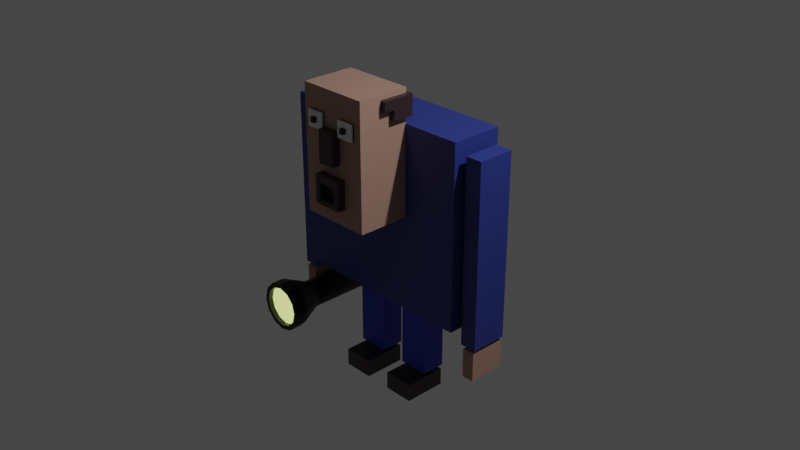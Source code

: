 # Source: Shook.blend  (saved by Blender 2.82.7; exported with 4.5.12 LTS)
import bpy
from mathutils import Matrix  # noqa: F401  (used for matrix-valued properties, if any)

bpy.ops.wm.read_factory_settings(use_empty=True)
scene = bpy.context.scene
scene.name = 'Scene'

# ---- collections
col_collection = bpy.data.collections.new('Collection'); scene.collection.children.link(col_collection)

# ---- materials (node trees are filled in below, after node groups)
mat_blue = bpy.data.materials.new('Blue')
mat_blue.use_transparent_shadow = False
mat_light_flesh = bpy.data.materials.new('light flesh')
mat_light_flesh.use_transparent_shadow = False
mat_pant = bpy.data.materials.new('Pant')
mat_pant.use_transparent_shadow = False
mat_eyes = bpy.data.materials.new('eyes')
mat_eyes.alpha_threshold = 0.0
mat_eyes.use_transparent_shadow = False
mat_eyes.line_color = (0.0, 0.0, 0.0, 1.0)
mat_flashlight = bpy.data.materials.new('Flashlight')
mat_flashlight.use_transparent_shadow = False
mat_light = bpy.data.materials.new('Light')
mat_light.use_transparent_shadow = False
mat_material = bpy.data.materials.new('Material')
mat_material.use_transparent_shadow = False

# ---- material node trees
mat_blue.use_nodes = True; mat_blue.node_tree.nodes.clear()
_N = mat_blue.node_tree.nodes; _L = mat_blue.node_tree.links
n0 = _N.new('ShaderNodeOutputMaterial'); n0.name = 'Material Output'; n0.location = (300, 300)
n1 = _N.new('ShaderNodeBsdfPrincipled'); n1.name = 'Principled BSDF'; n1.location = (10, 300)
n1.distribution = 'GGX'
n1.subsurface_method = 'BURLEY'
n1.inputs[0].default_value = (0.02493, 0.04116, 0.2333, 1.0)
n1.inputs[3].default_value = 1.45
n1.inputs[27].default_value = (0.0, 0.0, 0.0, 1.0)
n1.inputs[28].default_value = 1.0
_L.new(n1.outputs[0], n0.inputs[0])
n0.is_active_output = True
mat_light_flesh.use_nodes = True; mat_light_flesh.node_tree.nodes.clear()
_N = mat_light_flesh.node_tree.nodes; _L = mat_light_flesh.node_tree.links
n0 = _N.new('ShaderNodeOutputMaterial'); n0.name = 'Material Output'; n0.location = (300, 300)
n1 = _N.new('ShaderNodeBsdfPrincipled'); n1.name = 'Principled BSDF'; n1.location = (10, 300)
n1.distribution = 'GGX'
n1.subsurface_method = 'BURLEY'
n1.inputs[0].default_value = (0.4179, 0.247, 0.1916, 1.0)
n1.inputs[3].default_value = 1.45
n1.inputs[27].default_value = (0.0, 0.0, 0.0, 1.0)
n1.inputs[28].default_value = 1.0
_L.new(n1.outputs[0], n0.inputs[0])
n0.is_active_output = True
mat_pant.use_nodes = True; mat_pant.node_tree.nodes.clear()
_N = mat_pant.node_tree.nodes; _L = mat_pant.node_tree.links
n0 = _N.new('ShaderNodeOutputMaterial'); n0.name = 'Material Output'; n0.location = (300, 300)
n1 = _N.new('ShaderNodeBsdfPrincipled'); n1.name = 'Principled BSDF'; n1.location = (10, 300)
n1.distribution = 'GGX'
n1.subsurface_method = 'BURLEY'
n1.inputs[0].default_value = (0.0247, 0.03393, 0.4964, 1.0)
n1.inputs[3].default_value = 1.45
n1.inputs[27].default_value = (0.0, 0.0, 0.0, 1.0)
n1.inputs[28].default_value = 1.0
_L.new(n1.outputs[0], n0.inputs[0])
n0.is_active_output = True
mat_eyes.use_nodes = True; mat_eyes.node_tree.nodes.clear()
_N = mat_eyes.node_tree.nodes; _L = mat_eyes.node_tree.links
n0 = _N.new('ShaderNodeOutputMaterial'); n0.name = 'Material Output'; n0.location = (300, 300)
n1 = _N.new('ShaderNodeBsdfPrincipled'); n1.name = 'Principled BSDF'; n1.location = (10, 300)
n1.distribution = 'GGX'
n1.subsurface_method = 'BURLEY'
n1.inputs[0].default_value = (0.03932, 0.02158, 0.01953, 1.0)
n1.inputs[2].default_value = 0.4
n1.inputs[3].default_value = 1.45
n1.inputs[27].default_value = (0.0, 0.0, 0.0, 1.0)
n1.inputs[28].default_value = 1.0
_L.new(n1.outputs[0], n0.inputs[0])
n0.is_active_output = True
mat_flashlight.use_nodes = True; mat_flashlight.node_tree.nodes.clear()
_N = mat_flashlight.node_tree.nodes; _L = mat_flashlight.node_tree.links
n0 = _N.new('ShaderNodeOutputMaterial'); n0.name = 'Material Output'; n0.location = (300, 300)
n1 = _N.new('ShaderNodeBsdfPrincipled'); n1.name = 'Principled BSDF'; n1.location = (10, 300)
n1.distribution = 'GGX'
n1.subsurface_method = 'BURLEY'
n1.inputs[0].default_value = (0.0, 0.0, 0.0, 1.0)
n1.inputs[3].default_value = 1.45
n1.inputs[27].default_value = (0.0, 0.0, 0.0, 1.0)
n1.inputs[28].default_value = 1.0
_L.new(n1.outputs[0], n0.inputs[0])
n0.is_active_output = True
mat_light.use_nodes = True; mat_light.node_tree.nodes.clear()
_N = mat_light.node_tree.nodes; _L = mat_light.node_tree.links
n0 = _N.new('ShaderNodeOutputMaterial'); n0.name = 'Material Output'; n0.location = (300, 300)
n1 = _N.new('ShaderNodeBsdfPrincipled'); n1.name = 'Principled BSDF'; n1.location = (10, 300)
n1.distribution = 'GGX'
n1.subsurface_method = 'BURLEY'
n1.inputs[3].default_value = 1.45
n1.inputs[27].default_value = (0.848, 1.0, 0.289, 1.0)
n1.inputs[28].default_value = 1.0
_L.new(n1.outputs[0], n0.inputs[0])
n0.is_active_output = True
mat_material.use_nodes = True; mat_material.node_tree.nodes.clear()
_N = mat_material.node_tree.nodes; _L = mat_material.node_tree.links
n0 = _N.new('ShaderNodeOutputMaterial'); n0.name = 'Material Output'; n0.location = (300, 300)
n1 = _N.new('ShaderNodeBsdfPrincipled'); n1.name = 'Principled BSDF'; n1.location = (10, 300)
n1.distribution = 'GGX'
n1.subsurface_method = 'BURLEY'
n1.inputs[0].default_value = (0.0, 0.0, 0.0, 1.0)
n1.inputs[3].default_value = 1.45
n1.inputs[27].default_value = (0.0, 0.0, 0.0, 1.0)
n1.inputs[28].default_value = 1.0
_L.new(n1.outputs[0], n0.inputs[0])
n0.is_active_output = True

# ---- world
world_world = bpy.data.worlds.new('World'); scene.world = world_world
world_world.use_nodes = True; world_world.node_tree.nodes.clear()
_N = world_world.node_tree.nodes; _L = world_world.node_tree.links
n0 = _N.new('ShaderNodeOutputWorld'); n0.name = 'World Output'; n0.location = (300, 300)
n1 = _N.new('ShaderNodeBackground'); n1.name = 'Background'; n1.location = (10, 300)
n1.inputs[0].default_value = (0.05088, 0.05088, 0.05088, 1.0)
_L.new(n1.outputs[0], n0.inputs[0])
n0.is_active_output = True
world_world.color = (0.05088, 0.05088, 0.05088)
world_world.use_sun_shadow = False
world_world.sun_shadow_jitter_overblur = 0.0

# ---- cameras
cam_camera = bpy.data.cameras.new('Camera')
cam_camera.clip_end = 100.0
cam_camera.ortho_scale = 7.314

# ---- lights
light_light = bpy.data.lights.new('Light', 'POINT')
light_light.transmission_factor = 0.0
light_light.energy = 1000.0
light_light.shadow_soft_size = 0.1
light_light.shadow_maximum_resolution = 0.006
light_light.use_absolute_resolution = True

# ---- meshes
me_cube_001 = bpy.data.meshes.new('Cube.001')
me_cube_001.from_pydata([(-1.0, -1.0, -1.0), (-1.0, -1.0, 1.0), (-1.0, 1.0, -1.0), (-1.0, 1.0, 1.0), (1.0, -1.0, -1.0), (1.0, -1.0, 1.0), (1.0, 1.0, -1.0), (1.0, 1.0, 1.0)], [], [(0, 1, 3, 2), (2, 3, 7, 6), (6, 7, 5, 4), (4, 5, 1, 0), (2, 6, 4, 0), (7, 3, 1, 5)])
_uv = me_cube_001.uv_layers.new(name='UVMap')
_uv.uv.foreach_set('vector', [0.375, 0.0, 0.625, 0.0, 0.625, 0.25, 0.375, 0.25, 0.375, 0.25, 0.625, 0.25, 0.625, 0.5, 0.375, 0.5, 0.375, 0.5, 0.625, 0.5, 0.625, 0.75, 0.375, 0.75, 0.375, 0.75, 0.625, 0.75, 0.625, 1.0, 0.375, 1.0, 0.125, 0.5, 0.375, 0.5, 0.375, 0.75, 0.125, 0.75, 0.625, 0.5, 0.875, 0.5, 0.875, 0.75, 0.625, 0.75])
me_cube_001.materials.append(mat_blue)
me_cube_001.use_remesh_fix_poles = True
me_cube_001.use_remesh_preserve_attributes = False
me_cube_001.use_mirror_vertex_groups = False
me_cube_001.update()
me_cube_002 = bpy.data.meshes.new('Cube.002')
me_cube_002.from_pydata([(-1.0, -1.0, -1.0), (-1.0, -1.0, 1.0), (-1.0, 1.0, -1.0), (-1.0, 1.0, 1.0), (1.0, -1.0, -1.0), (1.0, -1.0, 1.0), (1.0, 1.0, -1.0), (1.0, 1.0, 1.0)], [], [(0, 1, 3, 2), (2, 3, 7, 6), (6, 7, 5, 4), (4, 5, 1, 0), (2, 6, 4, 0), (7, 3, 1, 5)])
_uv = me_cube_002.uv_layers.new(name='UVMap')
_uv.uv.foreach_set('vector', [0.375, 0.0, 0.625, 0.0, 0.625, 0.25, 0.375, 0.25, 0.375, 0.25, 0.625, 0.25, 0.625, 0.5, 0.375, 0.5, 0.375, 0.5, 0.625, 0.5, 0.625, 0.75, 0.375, 0.75, 0.375, 0.75, 0.625, 0.75, 0.625, 1.0, 0.375, 1.0, 0.125, 0.5, 0.375, 0.5, 0.375, 0.75, 0.125, 0.75, 0.625, 0.5, 0.875, 0.5, 0.875, 0.75, 0.625, 0.75])
me_cube_002.materials.append(mat_light_flesh)
me_cube_002.use_remesh_fix_poles = True
me_cube_002.use_remesh_preserve_attributes = False
me_cube_002.use_mirror_vertex_groups = False
me_cube_002.update()
me_cube_003 = bpy.data.meshes.new('Cube.003')
me_cube_003.from_pydata([(-1.0, -1.0, -1.0), (-1.0, -1.0, 1.0), (-1.0, 1.0, -1.0), (-1.0, 1.0, 1.0), (1.0, -1.0, -1.0), (1.0, -1.0, 1.0), (1.0, 1.0, -1.0), (1.0, 1.0, 1.0)], [], [(0, 1, 3, 2), (2, 3, 7, 6), (6, 7, 5, 4), (4, 5, 1, 0), (2, 6, 4, 0), (7, 3, 1, 5)])
_uv = me_cube_003.uv_layers.new(name='UVMap')
_uv.uv.foreach_set('vector', [0.375, 0.0, 0.625, 0.0, 0.625, 0.25, 0.375, 0.25, 0.375, 0.25, 0.625, 0.25, 0.625, 0.5, 0.375, 0.5, 0.375, 0.5, 0.625, 0.5, 0.625, 0.75, 0.375, 0.75, 0.375, 0.75, 0.625, 0.75, 0.625, 1.0, 0.375, 1.0, 0.125, 0.5, 0.375, 0.5, 0.375, 0.75, 0.125, 0.75, 0.625, 0.5, 0.875, 0.5, 0.875, 0.75, 0.625, 0.75])
me_cube_003.materials.append(mat_pant)
me_cube_003.use_remesh_fix_poles = True
me_cube_003.use_remesh_preserve_attributes = False
me_cube_003.use_mirror_vertex_groups = False
me_cube_003.update()
me_cube_004 = bpy.data.meshes.new('Cube.004')
me_cube_004.from_pydata([(-1.0, -1.0, -1.0), (-1.0, -1.0, 1.0), (-1.0, 1.0, -1.0), (-1.0, 1.0, 1.0), (1.0, -1.0, -1.0), (1.0, -1.0, 1.0), (1.0, 1.0, -1.0), (1.0, 1.0, 1.0)], [], [(0, 1, 3, 2), (2, 3, 7, 6), (6, 7, 5, 4), (4, 5, 1, 0), (2, 6, 4, 0), (7, 3, 1, 5)])
_uv = me_cube_004.uv_layers.new(name='UVMap')
_uv.uv.foreach_set('vector', [0.375, 0.0, 0.625, 0.0, 0.625, 0.25, 0.375, 0.25, 0.375, 0.25, 0.625, 0.25, 0.625, 0.5, 0.375, 0.5, 0.375, 0.5, 0.625, 0.5, 0.625, 0.75, 0.375, 0.75, 0.375, 0.75, 0.625, 0.75, 0.625, 1.0, 0.375, 1.0, 0.125, 0.5, 0.375, 0.5, 0.375, 0.75, 0.125, 0.75, 0.625, 0.5, 0.875, 0.5, 0.875, 0.75, 0.625, 0.75])
me_cube_004.materials.append(mat_pant)
me_cube_004.use_remesh_fix_poles = True
me_cube_004.use_remesh_preserve_attributes = False
me_cube_004.use_mirror_vertex_groups = False
me_cube_004.update()
me_cube_005 = bpy.data.meshes.new('Cube.005')
me_cube_005.from_pydata([(-1.0, -1.0, -1.0), (-1.0, -1.0, 1.0), (-1.0, 1.0, -1.0), (-1.0, 1.0, 1.0), (1.0, -1.0, -1.0), (1.0, -1.0, 1.0), (1.0, 1.0, -1.0), (1.0, 1.0, 1.0)], [], [(0, 1, 3, 2), (2, 3, 7, 6), (6, 7, 5, 4), (4, 5, 1, 0), (2, 6, 4, 0), (7, 3, 1, 5)])
_uv = me_cube_005.uv_layers.new(name='UVMap')
_uv.uv.foreach_set('vector', [0.375, 0.0, 0.625, 0.0, 0.625, 0.25, 0.375, 0.25, 0.375, 0.25, 0.625, 0.25, 0.625, 0.5, 0.375, 0.5, 0.375, 0.5, 0.625, 0.5, 0.625, 0.75, 0.375, 0.75, 0.375, 0.75, 0.625, 0.75, 0.625, 1.0, 0.375, 1.0, 0.125, 0.5, 0.375, 0.5, 0.375, 0.75, 0.125, 0.75, 0.625, 0.5, 0.875, 0.5, 0.875, 0.75, 0.625, 0.75])
me_cube_005.materials.append(mat_blue)
me_cube_005.use_remesh_fix_poles = True
me_cube_005.use_remesh_preserve_attributes = False
me_cube_005.use_mirror_vertex_groups = False
me_cube_005.update()
me_cube_006 = bpy.data.meshes.new('Cube.006')
me_cube_006.from_pydata([(-1.0, -1.0, -1.0), (-1.0, -1.0, 1.0), (-1.0, 1.0, -1.0), (-1.0, 1.0, 1.0), (1.0, -1.0, -1.0), (1.0, -1.0, 1.0), (1.0, 1.0, -1.0), (1.0, 1.0, 1.0)], [], [(0, 1, 3, 2), (2, 3, 7, 6), (6, 7, 5, 4), (4, 5, 1, 0), (2, 6, 4, 0), (7, 3, 1, 5)])
_uv = me_cube_006.uv_layers.new(name='UVMap')
_uv.uv.foreach_set('vector', [0.375, 0.0, 0.625, 0.0, 0.625, 0.25, 0.375, 0.25, 0.375, 0.25, 0.625, 0.25, 0.625, 0.5, 0.375, 0.5, 0.375, 0.5, 0.625, 0.5, 0.625, 0.75, 0.375, 0.75, 0.375, 0.75, 0.625, 0.75, 0.625, 1.0, 0.375, 1.0, 0.125, 0.5, 0.375, 0.5, 0.375, 0.75, 0.125, 0.75, 0.625, 0.5, 0.875, 0.5, 0.875, 0.75, 0.625, 0.75])
me_cube_006.materials.append(mat_blue)
me_cube_006.use_remesh_fix_poles = True
me_cube_006.use_remesh_preserve_attributes = False
me_cube_006.use_mirror_vertex_groups = False
me_cube_006.update()
me_cube_007 = bpy.data.meshes.new('Cube.007')
me_cube_007.from_pydata([(-1.0, -1.0, -1.0), (-1.0, -1.0, 1.0), (-1.0, 1.0, -1.0), (-1.0, 1.0, 1.0), (1.0, -1.0, -1.0), (1.0, -1.0, 1.0), (1.0, 1.0, -1.0), (1.0, 1.0, 1.0)], [], [(0, 1, 3, 2), (2, 3, 7, 6), (6, 7, 5, 4), (4, 5, 1, 0), (2, 6, 4, 0), (7, 3, 1, 5)])
_uv = me_cube_007.uv_layers.new(name='UVMap')
_uv.uv.foreach_set('vector', [0.375, 0.0, 0.625, 0.0, 0.625, 0.25, 0.375, 0.25, 0.375, 0.25, 0.625, 0.25, 0.625, 0.5, 0.375, 0.5, 0.375, 0.5, 0.625, 0.5, 0.625, 0.75, 0.375, 0.75, 0.375, 0.75, 0.625, 0.75, 0.625, 1.0, 0.375, 1.0, 0.125, 0.5, 0.375, 0.5, 0.375, 0.75, 0.125, 0.75, 0.625, 0.5, 0.875, 0.5, 0.875, 0.75, 0.625, 0.75])
me_cube_007.materials.append(mat_eyes)
me_cube_007.use_remesh_fix_poles = True
me_cube_007.use_remesh_preserve_attributes = False
me_cube_007.use_mirror_vertex_groups = False
me_cube_007.update()
me_cube_008 = bpy.data.meshes.new('Cube.008')
me_cube_008.from_pydata([(-1.0, -1.0, -1.0), (-1.0, -1.0, 1.0), (-1.0, 1.0, -1.0), (-1.0, 1.0, 1.0), (1.0, -1.0, -1.0), (1.0, -1.0, 1.0), (1.0, 1.0, -1.0), (1.0, 1.0, 1.0)], [], [(0, 1, 3, 2), (2, 3, 7, 6), (6, 7, 5, 4), (4, 5, 1, 0), (2, 6, 4, 0), (7, 3, 1, 5)])
_uv = me_cube_008.uv_layers.new(name='UVMap')
_uv.uv.foreach_set('vector', [0.375, 0.0, 0.625, 0.0, 0.625, 0.25, 0.375, 0.25, 0.375, 0.25, 0.625, 0.25, 0.625, 0.5, 0.375, 0.5, 0.375, 0.5, 0.625, 0.5, 0.625, 0.75, 0.375, 0.75, 0.375, 0.75, 0.625, 0.75, 0.625, 1.0, 0.375, 1.0, 0.125, 0.5, 0.375, 0.5, 0.375, 0.75, 0.125, 0.75, 0.625, 0.5, 0.875, 0.5, 0.875, 0.75, 0.625, 0.75])
me_cube_008.materials.append(mat_eyes)
me_cube_008.use_remesh_fix_poles = True
me_cube_008.use_remesh_preserve_attributes = False
me_cube_008.use_mirror_vertex_groups = False
me_cube_008.update()
me_cube_009 = bpy.data.meshes.new('Cube.009')
me_cube_009.from_pydata([(-1.0, -1.0, -1.0), (-1.0, -1.0, 1.0), (-1.0, 1.0, -1.0), (-1.0, 1.0, 1.0), (1.0, -1.0, -1.0), (1.0, -1.0, 1.0), (1.0, 1.0, -1.0), (1.0, 1.0, 1.0)], [], [(0, 1, 3, 2), (2, 3, 7, 6), (6, 7, 5, 4), (4, 5, 1, 0), (2, 6, 4, 0), (7, 3, 1, 5)])
_uv = me_cube_009.uv_layers.new(name='UVMap')
_uv.uv.foreach_set('vector', [0.375, 0.0, 0.625, 0.0, 0.625, 0.25, 0.375, 0.25, 0.375, 0.25, 0.625, 0.25, 0.625, 0.5, 0.375, 0.5, 0.375, 0.5, 0.625, 0.5, 0.625, 0.75, 0.375, 0.75, 0.375, 0.75, 0.625, 0.75, 0.625, 1.0, 0.375, 1.0, 0.125, 0.5, 0.375, 0.5, 0.375, 0.75, 0.125, 0.75, 0.625, 0.5, 0.875, 0.5, 0.875, 0.75, 0.625, 0.75])
me_cube_009.materials.append(mat_light_flesh)
me_cube_009.use_remesh_fix_poles = True
me_cube_009.use_remesh_preserve_attributes = False
me_cube_009.use_mirror_vertex_groups = False
me_cube_009.update()
me_cube_010 = bpy.data.meshes.new('Cube.010')
me_cube_010.from_pydata([(-1.0, -1.0, -1.0), (-1.0, -1.0, 1.0), (-1.0, 1.0, -1.0), (-1.0, 1.0, 1.0), (1.0, -1.0, -1.0), (1.0, -1.0, 1.0), (1.0, 1.0, -1.0), (1.0, 1.0, 1.0)], [], [(0, 1, 3, 2), (2, 3, 7, 6), (6, 7, 5, 4), (4, 5, 1, 0), (2, 6, 4, 0), (7, 3, 1, 5)])
_uv = me_cube_010.uv_layers.new(name='UVMap')
_uv.uv.foreach_set('vector', [0.375, 0.0, 0.625, 0.0, 0.625, 0.25, 0.375, 0.25, 0.375, 0.25, 0.625, 0.25, 0.625, 0.5, 0.375, 0.5, 0.375, 0.5, 0.625, 0.5, 0.625, 0.75, 0.375, 0.75, 0.375, 0.75, 0.625, 0.75, 0.625, 1.0, 0.375, 1.0, 0.125, 0.5, 0.375, 0.5, 0.375, 0.75, 0.125, 0.75, 0.625, 0.5, 0.875, 0.5, 0.875, 0.75, 0.625, 0.75])
me_cube_010.materials.append(mat_light_flesh)
me_cube_010.use_remesh_fix_poles = True
me_cube_010.use_remesh_preserve_attributes = False
me_cube_010.use_mirror_vertex_groups = False
me_cube_010.update()
me_cube_011 = bpy.data.meshes.new('Cube.011')
me_cube_011.from_pydata([(-1.0, -1.0, -1.0), (-1.0, -1.0, 1.0), (-1.0, 1.0, -1.0), (-1.0, 1.0, 1.0), (1.0, -1.0, -1.0), (1.0, -1.0, 1.0), (1.0, 1.0, -1.0), (1.0, 1.0, 1.0)], [], [(0, 1, 3, 2), (2, 3, 7, 6), (6, 7, 5, 4), (4, 5, 1, 0), (2, 6, 4, 0), (7, 3, 1, 5)])
_uv = me_cube_011.uv_layers.new(name='UVMap')
_uv.uv.foreach_set('vector', [0.375, 0.0, 0.625, 0.0, 0.625, 0.25, 0.375, 0.25, 0.375, 0.25, 0.625, 0.25, 0.625, 0.5, 0.375, 0.5, 0.375, 0.5, 0.625, 0.5, 0.625, 0.75, 0.375, 0.75, 0.375, 0.75, 0.625, 0.75, 0.625, 1.0, 0.375, 1.0, 0.125, 0.5, 0.375, 0.5, 0.375, 0.75, 0.125, 0.75, 0.625, 0.5, 0.875, 0.5, 0.875, 0.75, 0.625, 0.75])
me_cube_011.materials.append(mat_eyes)
me_cube_011.use_remesh_fix_poles = True
me_cube_011.use_remesh_preserve_attributes = False
me_cube_011.use_mirror_vertex_groups = False
me_cube_011.update()
me_cube_014 = bpy.data.meshes.new('Cube.014')
me_cube_014.from_pydata([(-0.2296, -1.0, -0.2296), (-0.2296, -1.0, 0.2296), (-1.0, 1.0, -1.0), (-1.0, 1.0, 1.0), (0.2296, -1.0, -0.2296), (0.2296, -1.0, 0.2296), (1.0, 1.0, -1.0), (1.0, 1.0, 1.0), (-1.0, -1.0, -1.0), (-1.0, -1.0, 1.0), (1.0, -1.0, 1.0), (1.0, -1.0, -1.0), (-0.2296, 1.166, -0.2296), (-0.2296, 1.166, 0.2296), (0.2296, 1.166, 0.2296), (0.2296, 1.166, -0.2296), (-0.2452, 0.07224, 0.2452), (-0.2452, 0.07224, -0.2452), (0.2452, 0.07224, -0.2452), (0.2452, 0.07224, 0.2452), (-1.0, 0.07224, 1.0), (-1.0, 0.07224, -1.0), (1.0, 0.07224, -1.0), (1.0, 0.07224, 1.0), (-0.2452, -2.73, 0.2452), (-0.2452, -2.73, -0.2452), (0.2452, -2.73, -0.2452), (0.2452, -2.73, 0.2452)], [], [(8, 9, 3, 2), (3, 7, 23, 20), (6, 7, 10, 11), (5, 1, 13, 14), (2, 6, 11, 8), (7, 3, 9, 10), (0, 1, 9, 8), (5, 4, 11, 10), (4, 0, 8, 11), (1, 5, 10, 9), (15, 14, 13, 12), (4, 5, 14, 15), (0, 4, 15, 12), (1, 0, 12, 13), (16, 19, 27, 24), (2, 3, 20, 21), (7, 6, 22, 23), (6, 2, 21, 22), (16, 17, 21, 20), (17, 18, 22, 21), (19, 16, 20, 23), (18, 19, 23, 22), (25, 24, 27, 26), (17, 16, 24, 25), (19, 18, 26, 27), (18, 17, 25, 26)])
_uv = me_cube_014.uv_layers.new(name='UVMap')
_uv.uv.foreach_set('vector', [0.375, 0.0, 0.625, 0.0, 0.625, 0.25, 0.375, 0.25, 0.875, 0.5, 0.625, 0.5, 0.625, 0.5, 0.875, 0.5, 0.375, 0.5, 0.625, 0.5, 0.625, 0.75, 0.375, 0.75, 0.5287, 0.8463, 0.5287, 0.9037, 0.5287, 0.9037, 0.5287, 0.8463, 0.125, 0.5, 0.375, 0.5, 0.375, 0.75, 0.125, 0.75, 0.625, 0.5, 0.875, 0.5, 0.875, 0.75, 0.625, 0.75, 0.4713, 0.9037, 0.5287, 0.9037, 0.625, 1.0, 0.375, 1.0, 0.5287, 0.8463, 0.4713, 0.8463, 0.375, 0.75, 0.625, 0.75, 0.4713, 0.8463, 0.4713, 0.9037, 0.375, 1.0, 0.375, 0.75, 0.5287, 0.9037, 0.5287, 0.8463, 0.625, 0.75, 0.625, 1.0, 0.4713, 0.8463, 0.5287, 0.8463, 0.5287, 0.9037, 0.4713, 0.9037, 0.4713, 0.8463, 0.5287, 0.8463, 0.5287, 0.8463, 0.4713, 0.8463, 0.4713, 0.9037, 0.4713, 0.8463, 0.4713, 0.8463, 0.4713, 0.9037, 0.5287, 0.9037, 0.4713, 0.9037, 0.4713, 0.9037, 0.5287, 0.9037, 0.5306, 0.3444, 0.5306, 0.4056, 0.5306, 0.4056, 0.5306, 0.3444, 0.375, 0.25, 0.625, 0.25, 0.625, 0.25, 0.375, 0.25, 0.625, 0.5, 0.375, 0.5, 0.375, 0.5, 0.625, 0.5, 0.375, 0.5, 0.125, 0.5, 0.125, 0.5, 0.375, 0.5, 0.5306, 0.3444, 0.4694, 0.3444, 0.375, 0.25, 0.625, 0.25, 0.4694, 0.3444, 0.4694, 0.4056, 0.375, 0.5, 0.375, 0.25, 0.5306, 0.4056, 0.5306, 0.3444, 0.625, 0.25, 0.625, 0.5, 0.4694, 0.4056, 0.5306, 0.4056, 0.625, 0.5, 0.375, 0.5, 0.4694, 0.3444, 0.5306, 0.3444, 0.5306, 0.4056, 0.4694, 0.4056, 0.4694, 0.3444, 0.5306, 0.3444, 0.5306, 0.3444, 0.4694, 0.3444, 0.5306, 0.4056, 0.4694, 0.4056, 0.4694, 0.4056, 0.5306, 0.4056, 0.4694, 0.4056, 0.4694, 0.3444, 0.4694, 0.3444, 0.4694, 0.4056])
me_cube_014.use_remesh_fix_poles = True
me_cube_014.use_remesh_preserve_attributes = False
me_cube_014.use_mirror_vertex_groups = False
me_cube_014.update()
me_cube_015 = bpy.data.meshes.new('Cube.015')
me_cube_015.from_pydata([(-0.2296, -1.0, -0.2296), (-0.2296, -1.0, 0.2296), (-1.0, 1.0, -1.0), (-1.0, 1.0, 1.0), (0.2296, -1.0, -0.2296), (0.2296, -1.0, 0.2296), (1.0, 1.0, -1.0), (1.0, 1.0, 1.0), (-1.0, -1.0, -1.0), (-1.0, -1.0, 1.0), (1.0, -1.0, 1.0), (1.0, -1.0, -1.0), (-0.2296, 1.166, -0.2296), (-0.2296, 1.166, 0.2296), (0.2296, 1.166, 0.2296), (0.2296, 1.166, -0.2296), (-0.2452, 0.07224, 0.2452), (-0.2452, 0.07224, -0.2452), (0.2452, 0.07224, -0.2452), (0.2452, 0.07224, 0.2452), (-1.0, 0.07224, 1.0), (-1.0, 0.07224, -1.0), (1.0, 0.07224, -1.0), (1.0, 0.07224, 1.0), (-0.2452, -2.73, 0.2452), (-0.2452, -2.73, -0.2452), (0.2452, -2.73, -0.2452), (0.2452, -2.73, 0.2452)], [], [(8, 9, 3, 2), (3, 7, 23, 20), (6, 7, 10, 11), (5, 1, 13, 14), (2, 6, 11, 8), (7, 3, 9, 10), (0, 1, 9, 8), (5, 4, 11, 10), (4, 0, 8, 11), (1, 5, 10, 9), (15, 14, 13, 12), (4, 5, 14, 15), (0, 4, 15, 12), (1, 0, 12, 13), (16, 19, 27, 24), (2, 3, 20, 21), (7, 6, 22, 23), (6, 2, 21, 22), (16, 17, 21, 20), (17, 18, 22, 21), (19, 16, 20, 23), (18, 19, 23, 22), (25, 24, 27, 26), (17, 16, 24, 25), (19, 18, 26, 27), (18, 17, 25, 26)])
_uv = me_cube_015.uv_layers.new(name='UVMap')
_uv.uv.foreach_set('vector', [0.375, 0.0, 0.625, 0.0, 0.625, 0.25, 0.375, 0.25, 0.875, 0.5, 0.625, 0.5, 0.625, 0.5, 0.875, 0.5, 0.375, 0.5, 0.625, 0.5, 0.625, 0.75, 0.375, 0.75, 0.5287, 0.8463, 0.5287, 0.9037, 0.5287, 0.9037, 0.5287, 0.8463, 0.125, 0.5, 0.375, 0.5, 0.375, 0.75, 0.125, 0.75, 0.625, 0.5, 0.875, 0.5, 0.875, 0.75, 0.625, 0.75, 0.4713, 0.9037, 0.5287, 0.9037, 0.625, 1.0, 0.375, 1.0, 0.5287, 0.8463, 0.4713, 0.8463, 0.375, 0.75, 0.625, 0.75, 0.4713, 0.8463, 0.4713, 0.9037, 0.375, 1.0, 0.375, 0.75, 0.5287, 0.9037, 0.5287, 0.8463, 0.625, 0.75, 0.625, 1.0, 0.4713, 0.8463, 0.5287, 0.8463, 0.5287, 0.9037, 0.4713, 0.9037, 0.4713, 0.8463, 0.5287, 0.8463, 0.5287, 0.8463, 0.4713, 0.8463, 0.4713, 0.9037, 0.4713, 0.8463, 0.4713, 0.8463, 0.4713, 0.9037, 0.5287, 0.9037, 0.4713, 0.9037, 0.4713, 0.9037, 0.5287, 0.9037, 0.5306, 0.3444, 0.5306, 0.4056, 0.5306, 0.4056, 0.5306, 0.3444, 0.375, 0.25, 0.625, 0.25, 0.625, 0.25, 0.375, 0.25, 0.625, 0.5, 0.375, 0.5, 0.375, 0.5, 0.625, 0.5, 0.375, 0.5, 0.125, 0.5, 0.125, 0.5, 0.375, 0.5, 0.5306, 0.3444, 0.4694, 0.3444, 0.375, 0.25, 0.625, 0.25, 0.4694, 0.3444, 0.4694, 0.4056, 0.375, 0.5, 0.375, 0.25, 0.5306, 0.4056, 0.5306, 0.3444, 0.625, 0.25, 0.625, 0.5, 0.4694, 0.4056, 0.5306, 0.4056, 0.625, 0.5, 0.375, 0.5, 0.4694, 0.3444, 0.5306, 0.3444, 0.5306, 0.4056, 0.4694, 0.4056, 0.4694, 0.3444, 0.5306, 0.3444, 0.5306, 0.3444, 0.4694, 0.3444, 0.5306, 0.4056, 0.4694, 0.4056, 0.4694, 0.4056, 0.5306, 0.4056, 0.4694, 0.4056, 0.4694, 0.3444, 0.4694, 0.3444, 0.4694, 0.4056])
me_cube_015.use_remesh_fix_poles = True
me_cube_015.use_remesh_preserve_attributes = False
me_cube_015.use_mirror_vertex_groups = False
me_cube_015.update()
me_cube_016 = bpy.data.meshes.new('Cube.016')
me_cube_016.from_pydata([(-1.0, -1.0, -1.0), (-1.0, -1.0, 1.0), (-1.0, 1.0, -1.0), (-1.0, 1.0, 1.0), (1.0, -1.0, -1.0), (1.0, -1.0, 1.0), (1.0, 1.0, -1.0), (1.0, 1.0, 1.0)], [], [(0, 1, 3, 2), (2, 3, 7, 6), (6, 7, 5, 4), (4, 5, 1, 0), (2, 6, 4, 0), (7, 3, 1, 5)])
_uv = me_cube_016.uv_layers.new(name='UVMap')
_uv.uv.foreach_set('vector', [0.375, 0.0, 0.625, 0.0, 0.625, 0.25, 0.375, 0.25, 0.375, 0.25, 0.625, 0.25, 0.625, 0.5, 0.375, 0.5, 0.375, 0.5, 0.625, 0.5, 0.625, 0.75, 0.375, 0.75, 0.375, 0.75, 0.625, 0.75, 0.625, 1.0, 0.375, 1.0, 0.125, 0.5, 0.375, 0.5, 0.375, 0.75, 0.125, 0.75, 0.625, 0.5, 0.875, 0.5, 0.875, 0.75, 0.625, 0.75])
me_cube_016.use_remesh_fix_poles = True
me_cube_016.use_remesh_preserve_attributes = False
me_cube_016.use_mirror_vertex_groups = False
me_cube_016.update()
me_cube_017 = bpy.data.meshes.new('Cube.017')
me_cube_017.from_pydata([(-1.0, -1.0, -1.0), (-1.0, -1.0, 1.0), (-1.0, 1.0, -1.0), (-1.0, 1.0, 1.0), (1.0, -1.0, -1.0), (1.0, -1.0, 1.0), (1.0, 1.0, -1.0), (1.0, 1.0, 1.0), (-1.0, -1.0, 0.0), (-1.0, 1.0, 0.0), (1.0, 1.0, 0.0), (1.0, -1.0, 0.0), (1.0, -2.024, 0.0), (1.0, -2.024, -1.0), (-1.0, -2.024, -1.0), (-1.0, -2.024, 0.0)], [], [(8, 1, 3, 9), (9, 3, 7, 10), (10, 7, 5, 11), (11, 5, 1, 8), (2, 6, 4, 0), (7, 3, 1, 5), (8, 0, 14, 15), (6, 10, 11, 4), (2, 9, 10, 6), (0, 8, 9, 2), (13, 12, 15, 14), (0, 4, 13, 14), (4, 11, 12, 13), (11, 8, 15, 12)])
_uv = me_cube_017.uv_layers.new(name='UVMap')
_uv.uv.foreach_set('vector', [0.5, 0.0, 0.625, 0.0, 0.625, 0.25, 0.5, 0.25, 0.5, 0.25, 0.625, 0.25, 0.625, 0.5, 0.5, 0.5, 0.5, 0.5, 0.625, 0.5, 0.625, 0.75, 0.5, 0.75, 0.5, 0.75, 0.625, 0.75, 0.625, 1.0, 0.5, 1.0, 0.125, 0.5, 0.375, 0.5, 0.375, 0.75, 0.125, 0.75, 0.625, 0.5, 0.875, 0.5, 0.875, 0.75, 0.625, 0.75, 0.5, 0.0, 0.375, 0.0, 0.375, 0.0, 0.5, 0.0, 0.375, 0.5, 0.5, 0.5, 0.5, 0.75, 0.375, 0.75, 0.375, 0.25, 0.5, 0.25, 0.5, 0.5, 0.375, 0.5, 0.375, 0.0, 0.5, 0.0, 0.5, 0.25, 0.375, 0.25, 0.375, 0.75, 0.5, 0.75, 0.5, 1.0, 0.375, 1.0, 0.125, 0.75, 0.375, 0.75, 0.375, 0.75, 0.125, 0.75, 0.375, 0.75, 0.5, 0.75, 0.5, 0.75, 0.375, 0.75, 0.5, 0.75, 0.5, 1.0, 0.5, 1.0, 0.5, 0.75])
me_cube_017.materials.append(mat_eyes)
me_cube_017.use_remesh_fix_poles = True
me_cube_017.use_remesh_preserve_attributes = False
me_cube_017.use_mirror_vertex_groups = False
me_cube_017.update()
me_cylinder_002 = bpy.data.meshes.new('Cylinder.002')
me_cylinder_002.from_pydata([(0.0, 1.0, -1.0), (0.0, 1.0, 1.0), (0.5, 0.866, -1.0), (0.5, 0.866, 1.0), (0.866, 0.5, -1.0), (0.866, 0.5, 1.0), (1.0, -4.371e-08, -1.0), (1.0, -4.371e-08, 1.0), (0.866, -0.5, -1.0), (0.866, -0.5, 1.0), (0.5, -0.866, -1.0), (0.5, -0.866, 1.0), (1.51e-07, -1.0, -1.0), (1.51e-07, -1.0, 1.0), (-0.5, -0.866, -1.0), (-0.5, -0.866, 1.0), (-0.866, -0.5, -1.0), (-0.866, -0.5, 1.0), (-1.0, -4.649e-07, -1.0), (-1.0, -4.649e-07, 1.0), (-0.866, 0.5, -1.0), (-0.866, 0.5, 1.0), (-0.5, 0.866, -1.0), (-0.5, 0.866, 1.0), (0.9, 1.559, 1.655), (6.967e-07, 1.8, 1.655), (1.559, 0.9, 1.655), (1.8, 1.066e-06, 1.655), (1.559, -0.9, 1.655), (0.9, -1.559, 1.655), (9.685e-07, -1.8, 1.655), (-0.9, -1.559, 1.655), (-1.559, -0.9, 1.655), (-1.8, 3.076e-07, 1.655), (-1.559, 0.9, 1.655), (-0.9, 1.559, 1.655), (0.7328, 1.269, 2.019), (7.328e-07, 1.466, 2.019), (1.269, 0.7328, 2.019), (1.466, 1.086e-06, 2.019), (1.269, -0.7328, 2.019), (0.7328, -1.269, 2.019), (9.272e-07, -1.466, 2.019), (-0.7328, -1.269, 2.019), (-1.269, -0.7328, 2.019), (-1.466, 4.675e-07, 2.019), (-1.269, 0.7328, 2.019), (-0.7328, 1.269, 2.019), (0.9, 1.559, 2.019), (6.967e-07, 1.8, 2.019), (1.559, 0.9, 2.019), (1.8, 1.066e-06, 2.019), (1.559, -0.9, 2.019), (0.9, -1.559, 2.019), (9.685e-07, -1.8, 2.019), (-0.9, -1.559, 2.019), (-1.559, -0.9, 2.019), (-1.8, 3.076e-07, 2.019), (-1.559, 0.9, 2.019), (-0.9, 1.559, 2.019), (0.7328, 1.269, 1.883), (8.175e-07, 1.466, 1.883), (1.269, 0.7328, 1.883), (1.466, 1.086e-06, 1.883), (1.269, -0.7328, 1.883), (0.7328, -1.269, 1.883), (1.012e-06, -1.466, 1.883), (-0.7328, -1.269, 1.883), (-1.269, -0.7328, 1.883), (-1.466, 4.675e-07, 1.883), (-1.269, 0.7328, 1.883), (-0.7328, 1.269, 1.883)], [], [(0, 1, 3, 2), (2, 3, 5, 4), (4, 5, 7, 6), (6, 7, 9, 8), (8, 9, 11, 10), (10, 11, 13, 12), (12, 13, 15, 14), (14, 15, 17, 16), (16, 17, 19, 18), (18, 19, 21, 20), (17, 15, 31, 32), (20, 21, 23, 22), (22, 23, 1, 0), (0, 2, 4, 6, 8, 10, 12, 14, 16, 18, 20, 22), (29, 28, 52, 53), (15, 13, 30, 31), (13, 11, 29, 30), (11, 9, 28, 29), (9, 7, 27, 28), (1, 23, 35, 25), (3, 1, 25, 24), (7, 5, 26, 27), (23, 21, 34, 35), (5, 3, 24, 26), (21, 19, 33, 34), (19, 17, 32, 33), (44, 43, 67, 68), (25, 35, 59, 49), (26, 24, 48, 50), (33, 32, 56, 57), (30, 29, 53, 54), (27, 26, 50, 51), (34, 33, 57, 58), (31, 30, 54, 55), (28, 27, 51, 52), (35, 34, 58, 59), (24, 25, 49, 48), (32, 31, 55, 56), (37, 36, 48, 49), (36, 38, 50, 48), (38, 39, 51, 50), (39, 40, 52, 51), (40, 41, 53, 52), (41, 42, 54, 53), (42, 43, 55, 54), (43, 44, 56, 55), (44, 45, 57, 56), (45, 46, 58, 57), (46, 47, 59, 58), (47, 37, 49, 59), (60, 61, 71, 70, 69, 68, 67, 66, 65, 64, 63, 62), (41, 40, 64, 65), (37, 47, 71, 61), (38, 36, 60, 62), (45, 44, 68, 69), (42, 41, 65, 66), (39, 38, 62, 63), (46, 45, 69, 70), (43, 42, 66, 67), (40, 39, 63, 64), (47, 46, 70, 71), (36, 37, 61, 60)])
me_cylinder_002.polygons.foreach_set('material_index', [0, 0, 0, 0, 0, 0, 0, 0, 0, 0, 0, 0, 0, 0, 0, 0, 0, 0, 0, 0, 0, 0, 0, 0, 0, 0, 0, 0, 0, 0, 0, 0, 0, 0, 0, 0, 0, 0, 0, 0, 0, 0, 0, 0, 0, 0, 0, 0, 0, 0, 1, 0, 0, 0, 0, 0, 0, 0, 0, 0, 0, 0])
_uv = me_cylinder_002.uv_layers.new(name='UVMap')
_uv.uv.foreach_set('vector', [1.0, 0.5, 1.0, 1.0, 0.9167, 1.0, 0.9167, 0.5, 0.9167, 0.5, 0.9167, 1.0, 0.8333, 1.0, 0.8333, 0.5, 0.8333, 0.5, 0.8333, 1.0, 0.75, 1.0, 0.75, 0.5, 0.75, 0.5, 0.75, 1.0, 0.6667, 1.0, 0.6667, 0.5, 0.6667, 0.5, 0.6667, 1.0, 0.5833, 1.0, 0.5833, 0.5, 0.5833, 0.5, 0.5833, 1.0, 0.5, 1.0, 0.5, 0.5, 0.5, 0.5, 0.5, 1.0, 0.4167, 1.0, 0.4167, 0.5, 0.4167, 0.5, 0.4167, 1.0, 0.3333, 1.0, 0.3333, 0.5, 0.3333, 0.5, 0.3333, 1.0, 0.25, 1.0, 0.25, 0.5, 0.25, 0.5, 0.25, 1.0, 0.1667, 1.0, 0.1667, 0.5, 0.3333, 1.0, 0.4167, 1.0, 0.4167, 1.0, 0.3333, 1.0, 0.1667, 0.5, 0.1667, 1.0, 0.08333, 1.0, 0.08333, 0.5, 0.08333, 0.5, 0.08333, 1.0, 7.451e-08, 1.0, 7.451e-08, 0.5, 0.75, 0.49, 0.87, 0.4578, 0.9578, 0.37, 0.99, 0.25, 0.9578, 0.13, 0.87, 0.04215, 0.75, 0.01, 0.63, 0.04215, 0.5422, 0.13, 0.51, 0.25, 0.5422, 0.37, 0.63, 0.4578, 0.5833, 1.0, 0.6667, 1.0, 0.6667, 1.0, 0.5833, 1.0, 0.4167, 1.0, 0.5, 1.0, 0.5, 1.0, 0.4167, 1.0, 0.5, 1.0, 0.5833, 1.0, 0.5833, 1.0, 0.5, 1.0, 0.5833, 1.0, 0.6667, 1.0, 0.6667, 1.0, 0.5833, 1.0, 0.6667, 1.0, 0.75, 1.0, 0.75, 1.0, 0.6667, 1.0, 7.451e-08, 1.0, 0.08333, 1.0, 0.08333, 1.0, 7.451e-08, 1.0, 0.9167, 1.0, 1.0, 1.0, 1.0, 1.0, 0.9167, 1.0, 0.75, 1.0, 0.8333, 1.0, 0.8333, 1.0, 0.75, 1.0, 0.08333, 1.0, 0.1667, 1.0, 0.1667, 1.0, 0.08333, 1.0, 0.8333, 1.0, 0.9167, 1.0, 0.9167, 1.0, 0.8333, 1.0, 0.1667, 1.0, 0.25, 1.0, 0.25, 1.0, 0.1667, 1.0, 0.25, 1.0, 0.3333, 1.0, 0.3333, 1.0, 0.25, 1.0, 0.08077, 0.1523, 0.1523, 0.08077, 0.1523, 0.08077, 0.08077, 0.1523, 7.451e-08, 1.0, 0.08333, 1.0, 0.08333, 1.0, 7.451e-08, 1.0, 0.8333, 1.0, 0.9167, 1.0, 0.9167, 1.0, 0.8333, 1.0, 0.25, 1.0, 0.3333, 1.0, 0.3333, 1.0, 0.25, 1.0, 0.5, 1.0, 0.5833, 1.0, 0.5833, 1.0, 0.5, 1.0, 0.75, 1.0, 0.8333, 1.0, 0.8333, 1.0, 0.75, 1.0, 0.1667, 1.0, 0.25, 1.0, 0.25, 1.0, 0.1667, 1.0, 0.4167, 1.0, 0.5, 1.0, 0.5, 1.0, 0.4167, 1.0, 0.6667, 1.0, 0.75, 1.0, 0.75, 1.0, 0.6667, 1.0, 0.08333, 1.0, 0.1667, 1.0, 0.1667, 1.0, 0.08333, 1.0, 0.9167, 1.0, 1.0, 1.0, 1.0, 1.0, 0.9167, 1.0, 0.3333, 1.0, 0.4167, 1.0, 0.4167, 1.0, 0.3333, 1.0, 0.25, 0.4454, 0.3477, 0.4192, 0.37, 0.4578, 0.25, 0.49, 0.3477, 0.4192, 0.4192, 0.3477, 0.4578, 0.37, 0.37, 0.4578, 0.4192, 0.3477, 0.4454, 0.25, 0.49, 0.25, 0.4578, 0.37, 0.4454, 0.25, 0.4192, 0.1523, 0.4578, 0.13, 0.49, 0.25, 0.4192, 0.1523, 0.3477, 0.08077, 0.37, 0.04215, 0.4578, 0.13, 0.3477, 0.08077, 0.25, 0.05459, 0.25, 0.01, 0.37, 0.04215, 0.25, 0.05459, 0.1523, 0.08077, 0.13, 0.04215, 0.25, 0.01, 0.1523, 0.08077, 0.08077, 0.1523, 0.04215, 0.13, 0.13, 0.04215, 0.08077, 0.1523, 0.05459, 0.25, 0.01, 0.25, 0.04215, 0.13, 0.05459, 0.25, 0.08077, 0.3477, 0.04215, 0.37, 0.01, 0.25, 0.08077, 0.3477, 0.1523, 0.4192, 0.13, 0.4578, 0.04215, 0.37, 0.1523, 0.4192, 0.25, 0.4454, 0.25, 0.49, 0.13, 0.4578, 0.3477, 0.4192, 0.25, 0.4454, 0.1523, 0.4192, 0.08077, 0.3477, 0.05459, 0.25, 0.08077, 0.1523, 0.1523, 0.08077, 0.25, 0.05459, 0.3477, 0.08077, 0.4192, 0.1523, 0.4454, 0.25, 0.4192, 0.3477, 0.3477, 0.08077, 0.4192, 0.1523, 0.4192, 0.1523, 0.3477, 0.08077, 0.25, 0.4454, 0.1523, 0.4192, 0.1523, 0.4192, 0.25, 0.4454, 0.4192, 0.3477, 0.3477, 0.4192, 0.3477, 0.4192, 0.4192, 0.3477, 0.05459, 0.25, 0.08077, 0.1523, 0.08077, 0.1523, 0.05459, 0.25, 0.25, 0.05459, 0.3477, 0.08077, 0.3477, 0.08077, 0.25, 0.05459, 0.4454, 0.25, 0.4192, 0.3477, 0.4192, 0.3477, 0.4454, 0.25, 0.08077, 0.3477, 0.05459, 0.25, 0.05459, 0.25, 0.08077, 0.3477, 0.1523, 0.08077, 0.25, 0.05459, 0.25, 0.05459, 0.1523, 0.08077, 0.4192, 0.1523, 0.4454, 0.25, 0.4454, 0.25, 0.4192, 0.1523, 0.1523, 0.4192, 0.08077, 0.3477, 0.08077, 0.3477, 0.1523, 0.4192, 0.3477, 0.4192, 0.25, 0.4454, 0.25, 0.4454, 0.3477, 0.4192])
me_cylinder_002.materials.append(mat_flashlight)
me_cylinder_002.materials.append(mat_light)
me_cylinder_002.use_remesh_fix_poles = True
me_cylinder_002.use_remesh_preserve_attributes = False
me_cylinder_002.use_mirror_vertex_groups = False
me_cylinder_002.update()
me_cube_018 = bpy.data.meshes.new('Cube.018')
me_cube_018.from_pydata([(-0.6652, 0.2579, -0.4696), (0.6652, 0.2579, -0.4696), (-1.0, 1.0, -1.0), (-1.0, 1.0, 1.0), (0.6652, -1.0, -0.4696), (-0.6652, -1.0, -0.4696), (1.0, 1.0, -1.0), (1.0, 1.0, 1.0), (-1.0, -1.0, -1.0), (-1.0, -1.0, 1.0), (1.0, -1.0, 1.0), (1.0, -1.0, -1.0), (-0.6652, -1.0, -0.6652), (-0.6652, -1.0, 0.6652), (0.6652, -1.0, 0.6652), (0.6652, -1.0, -0.6652), (-0.6652, 0.2579, -0.6652), (-0.6652, 0.2579, 0.6652), (0.6652, 0.2579, 0.6652), (0.6652, 0.2579, -0.6652), (-0.3367, 0.2579, -0.3367), (-0.3367, 0.2579, 0.3367), (0.3367, 0.2579, 0.3367), (0.3367, 0.2579, -0.3367)], [], [(8, 9, 3, 2), (2, 3, 7, 6), (6, 7, 10, 11), (5, 4, 1, 0), (2, 6, 11, 8), (7, 3, 9, 10), (12, 13, 9, 8), (14, 15, 11, 10), (15, 12, 8, 11), (13, 14, 10, 9), (19, 16, 0, 1), (15, 14, 18, 19), (14, 13, 17, 18), (13, 12, 16, 17), (23, 22, 21, 20), (20, 21, 17, 16), (22, 23, 19, 18), (23, 20, 16, 19), (21, 22, 18, 17), (15, 19, 1, 4), (16, 12, 5, 0), (12, 15, 4, 5)])
_uv = me_cube_018.uv_layers.new(name='UVMap')
_uv.uv.foreach_set('vector', [0.375, 0.0, 0.625, 0.0, 0.625, 0.25, 0.375, 0.25, 0.375, 0.25, 0.625, 0.25, 0.625, 0.5, 0.375, 0.5, 0.375, 0.5, 0.625, 0.5, 0.625, 0.75, 0.375, 0.75, 0.4168, 0.9582, 0.4168, 0.7918, 0.4168, 0.7918, 0.4168, 0.9582, 0.125, 0.5, 0.375, 0.5, 0.375, 0.75, 0.125, 0.75, 0.625, 0.5, 0.875, 0.5, 0.875, 0.75, 0.625, 0.75, 0.4168, 0.9582, 0.5832, 0.9582, 0.625, 1.0, 0.375, 1.0, 0.5832, 0.7918, 0.4168, 0.7918, 0.375, 0.75, 0.625, 0.75, 0.4168, 0.7918, 0.4168, 0.9582, 0.375, 1.0, 0.375, 0.75, 0.5832, 0.9582, 0.5832, 0.7918, 0.625, 0.75, 0.625, 1.0, 0.4168, 0.7918, 0.4168, 0.9582, 0.4168, 0.9582, 0.4168, 0.7918, 0.4168, 0.7918, 0.5832, 0.7918, 0.5832, 0.7918, 0.4168, 0.7918, 0.5832, 0.7918, 0.5832, 0.9582, 0.5832, 0.9582, 0.5832, 0.7918, 0.5832, 0.9582, 0.4168, 0.9582, 0.4168, 0.9582, 0.5832, 0.9582, 0.4579, 0.8329, 0.5421, 0.8329, 0.5421, 0.9171, 0.4579, 0.9171, 0.4579, 0.9171, 0.5421, 0.9171, 0.5832, 0.9582, 0.4168, 0.9582, 0.5421, 0.8329, 0.4579, 0.8329, 0.4168, 0.7918, 0.5832, 0.7918, 0.4579, 0.8329, 0.4579, 0.9171, 0.4168, 0.9582, 0.4168, 0.7918, 0.5421, 0.9171, 0.5421, 0.8329, 0.5832, 0.7918, 0.5832, 0.9582, 0.4168, 0.7918, 0.4168, 0.7918, 0.4168, 0.7918, 0.4168, 0.7918, 0.4168, 0.9582, 0.4168, 0.9582, 0.4168, 0.9582, 0.4168, 0.9582, 0.4168, 0.9582, 0.4168, 0.7918, 0.4168, 0.7918, 0.4168, 0.9582])
me_cube_018.materials.append(mat_eyes)
me_cube_018.use_remesh_fix_poles = True
me_cube_018.use_remesh_preserve_attributes = False
me_cube_018.use_mirror_vertex_groups = False
me_cube_018.update()
me_cube_019 = bpy.data.meshes.new('Cube.019')
me_cube_019.from_pydata([(-1.0, -1.0, -1.0), (-1.0, -1.0, 1.0), (-1.0, 1.0, -1.0), (-1.0, 1.0, 1.0), (1.0, -1.0, -1.0), (1.0, -1.0, 1.0), (1.0, 1.0, -1.0), (1.0, 1.0, 1.0)], [], [(0, 1, 3, 2), (2, 3, 7, 6), (6, 7, 5, 4), (4, 5, 1, 0), (2, 6, 4, 0), (7, 3, 1, 5)])
_uv = me_cube_019.uv_layers.new(name='UVMap')
_uv.uv.foreach_set('vector', [0.375, 0.0, 0.625, 0.0, 0.625, 0.25, 0.375, 0.25, 0.375, 0.25, 0.625, 0.25, 0.625, 0.5, 0.375, 0.5, 0.375, 0.5, 0.625, 0.5, 0.625, 0.75, 0.375, 0.75, 0.375, 0.75, 0.625, 0.75, 0.625, 1.0, 0.375, 1.0, 0.125, 0.5, 0.375, 0.5, 0.375, 0.75, 0.125, 0.75, 0.625, 0.5, 0.875, 0.5, 0.875, 0.75, 0.625, 0.75])
me_cube_019.materials.append(mat_material)
me_cube_019.use_remesh_fix_poles = True
me_cube_019.use_remesh_preserve_attributes = False
me_cube_019.use_mirror_vertex_groups = False
me_cube_019.update()
me_cube_020 = bpy.data.meshes.new('Cube.020')
me_cube_020.from_pydata([(-1.0, -1.0, -1.0), (-1.0, -1.0, 1.0), (-1.0, 1.0, -1.0), (-1.0, 1.0, 1.0), (1.0, -1.0, -1.0), (1.0, -1.0, 1.0), (1.0, 1.0, -1.0), (1.0, 1.0, 1.0)], [], [(0, 1, 3, 2), (2, 3, 7, 6), (6, 7, 5, 4), (4, 5, 1, 0), (2, 6, 4, 0), (7, 3, 1, 5)])
_uv = me_cube_020.uv_layers.new(name='UVMap')
_uv.uv.foreach_set('vector', [0.375, 0.0, 0.625, 0.0, 0.625, 0.25, 0.375, 0.25, 0.375, 0.25, 0.625, 0.25, 0.625, 0.5, 0.375, 0.5, 0.375, 0.5, 0.625, 0.5, 0.625, 0.75, 0.375, 0.75, 0.375, 0.75, 0.625, 0.75, 0.625, 1.0, 0.375, 1.0, 0.125, 0.5, 0.375, 0.5, 0.375, 0.75, 0.125, 0.75, 0.625, 0.5, 0.875, 0.5, 0.875, 0.75, 0.625, 0.75])
me_cube_020.materials.append(mat_material)
me_cube_020.use_remesh_fix_poles = True
me_cube_020.use_remesh_preserve_attributes = False
me_cube_020.use_mirror_vertex_groups = False
me_cube_020.update()

# ---- objects
ob_light = bpy.data.objects.new('Light', light_light)
ob_camera = bpy.data.objects.new('Camera', cam_camera)
ob_cube = bpy.data.objects.new('Cube', me_cube_001)
ob_cube_001 = bpy.data.objects.new('Cube.001', me_cube_002)
ob_cube_002 = bpy.data.objects.new('Cube.002', me_cube_003)
ob_cube_003 = bpy.data.objects.new('Cube.003', me_cube_004)
ob_cube_004 = bpy.data.objects.new('Cube.004', me_cube_005)
ob_cube_005 = bpy.data.objects.new('Cube.005', me_cube_006)
ob_cube_006 = bpy.data.objects.new('Cube.006', me_cube_007)
ob_cube_007 = bpy.data.objects.new('Cube.007', me_cube_008)
ob_cube_008 = bpy.data.objects.new('Cube.008', me_cube_009)
ob_cube_009 = bpy.data.objects.new('Cube.009', me_cube_010)
ob_cube_010 = bpy.data.objects.new('Cube.010', me_cube_011)
ob_cube_011 = bpy.data.objects.new('Cube.011', me_cube_014)
ob_cube_012 = bpy.data.objects.new('Cube.012', me_cube_015)
ob_cube_013 = bpy.data.objects.new('Cube.013', me_cube_016)
ob_cube_014 = bpy.data.objects.new('Cube.014', me_cube_017)
ob_cylinder = bpy.data.objects.new('Cylinder', me_cylinder_002)
ob_cube_015 = bpy.data.objects.new('Cube.015', me_cube_018)
ob_cube_016 = bpy.data.objects.new('Cube.016', me_cube_019)
ob_cube_017 = bpy.data.objects.new('Cube.017', me_cube_020)

# ---- transforms, parenting, visibility, modifiers, constraints
ob_light.location = (4.076, 1.005, 5.904)
ob_light.rotation_euler = (0.6503, 0.05522, 1.866)
ob_light.lock_rotations_4d = False
ob_light.empty_display_type = 'ARROWS'
ob_light.color = (0.0, 0.0, 0.0, 0.0)
ob_light.lineart.crease_threshold = 0.0
ob_camera.location = (7.359, -6.926, 4.958)
ob_camera.rotation_euler = (1.109, 0.0, 0.8149)
ob_camera.lock_rotations_4d = False
ob_camera.empty_display_type = 'ARROWS'
ob_camera.color = (0.0, 0.0, 0.0, 0.0)
ob_camera.display_type = 'WIRE'
ob_camera.lineart.crease_threshold = 0.0
ob_cube.location = (0.0, 0.0, 0.2226)
ob_cube.scale = (-1.028, 0.2834, -0.9925)
ob_cube.lineart.crease_threshold = 0.0
ob_cube_001.location = (0.0, -0.5564, 0.9075)
ob_cube_001.scale = (-0.385, 0.2834, -0.6617)
ob_cube_001.lineart.crease_threshold = 0.0
ob_cube_002.location = (-0.3185, 0.0434, -0.9974)
ob_cube_002.scale = (-0.1674, 0.1317, -0.6089)
ob_cube_002.lineart.crease_threshold = 0.0
ob_cube_003.location = (0.3074, 0.0434, -0.9974)
ob_cube_003.scale = (-0.1674, 0.1317, -0.6089)
ob_cube_003.lineart.crease_threshold = 0.0
ob_cube_004.location = (1.182, 0.0, 0.08688)
ob_cube_004.scale = (-0.09069, 0.201, -0.9925)
ob_cube_004.lineart.crease_threshold = 0.0
ob_cube_005.location = (-1.189, 0.0, 0.08688)
ob_cube_005.scale = (-0.09069, 0.201, -0.9925)
ob_cube_005.lineart.crease_threshold = 0.0
ob_cube_006.location = (-0.3185, -0.07412, -1.748)
ob_cube_006.scale = (-0.1674, 0.233, -0.09626)
ob_cube_006.lineart.crease_threshold = 0.0
ob_cube_007.location = (0.3074, -0.07412, -1.748)
ob_cube_007.scale = (-0.1674, 0.233, -0.09626)
ob_cube_007.lineart.crease_threshold = 0.0
ob_cube_008.location = (1.189, 3.506e-08, -1.101)
ob_cube_008.scale = (-0.06693, 0.201, -0.1582)
ob_cube_008.lineart.crease_threshold = 0.0
ob_cube_009.location = (-1.197, 3.506e-08, -1.101)
ob_cube_009.scale = (-0.06244, 0.201, -0.1582)
ob_cube_009.lineart.crease_threshold = 0.0
ob_cube_010.location = (0.0, -0.8552, 1.031)
ob_cube_010.scale = (-0.09406, 0.07613, -0.1695)
ob_cube_010.lineart.crease_threshold = 0.0
ob_cube_011.location = (0.2026, -0.8552, 1.244)
ob_cube_011.scale = (-0.09406, 0.02033, -0.08547)
ob_cube_011.lineart.crease_threshold = 0.0
ob_cube_012.location = (-0.2079, -0.8552, 1.244)
ob_cube_012.scale = (-0.09406, 0.02033, -0.08547)
ob_cube_012.lineart.crease_threshold = 0.0
ob_cube_013.location = (0.2026, -0.3996, 1.244)
ob_cube_013.scale = (-0.09406, 0.02033, -0.08547)
ob_cube_013.lineart.crease_threshold = 0.0
ob_cube_014.location = (-0.0116, -0.3595, 1.408)
ob_cube_014.scale = (-0.4524, 0.1132, -0.1085)
ob_cube_014.lineart.crease_threshold = 0.0
ob_cylinder.location = (-1.018, 1.552e-07, -1.155)
ob_cylinder.rotation_euler = (1.571, -0.0, 0.0)
ob_cylinder.scale = (0.1496, 0.1532, 0.3879)
ob_cylinder.lineart.crease_threshold = 0.0
ob_cube_015.location = (-0.003635, -0.8672, 0.5819)
ob_cube_015.scale = (-0.1574, 0.0627, -0.1518)
ob_cube_015.lineart.crease_threshold = 0.0
ob_cube_016.location = (-0.2086, -0.8349, 1.249)
ob_cube_016.scale = (-0.02434, 0.07613, -0.02537)
ob_cube_016.lineart.crease_threshold = 0.0
ob_cube_017.location = (0.2015, -0.8349, 1.249)
ob_cube_017.scale = (-0.02434, 0.07613, -0.02537)
ob_cube_017.lineart.crease_threshold = 0.0

# ---- collection membership
col_collection.objects.link(ob_light)
col_collection.objects.link(ob_camera)
col_collection.objects.link(ob_cube)
col_collection.objects.link(ob_cube_001)
col_collection.objects.link(ob_cube_002)
col_collection.objects.link(ob_cube_003)
col_collection.objects.link(ob_cube_004)
col_collection.objects.link(ob_cube_005)
col_collection.objects.link(ob_cube_006)
col_collection.objects.link(ob_cube_007)
col_collection.objects.link(ob_cube_008)
col_collection.objects.link(ob_cube_009)
col_collection.objects.link(ob_cube_010)
col_collection.objects.link(ob_cube_011)
col_collection.objects.link(ob_cube_012)
col_collection.objects.link(ob_cube_013)
col_collection.objects.link(ob_cube_014)
col_collection.objects.link(ob_cylinder)
col_collection.objects.link(ob_cube_015)
col_collection.objects.link(ob_cube_016)
col_collection.objects.link(ob_cube_017)

# ---- scene / render settings (as saved in the file)
scene.camera = ob_camera
scene.frame_start = 1; scene.frame_end = 250; scene.frame_set(1)
scene.render.engine = 'BLENDER_EEVEE_NEXT'
scene.cycles.use_denoising = False
scene.cycles.samples = 128
scene.cycles.sampling_pattern = 'TABULATED_SOBOL'
scene.cycles.use_adaptive_sampling = False
scene.cycles.use_light_tree = False
scene.view_settings.view_transform = 'Filmic'
bpy.context.view_layer.update()
